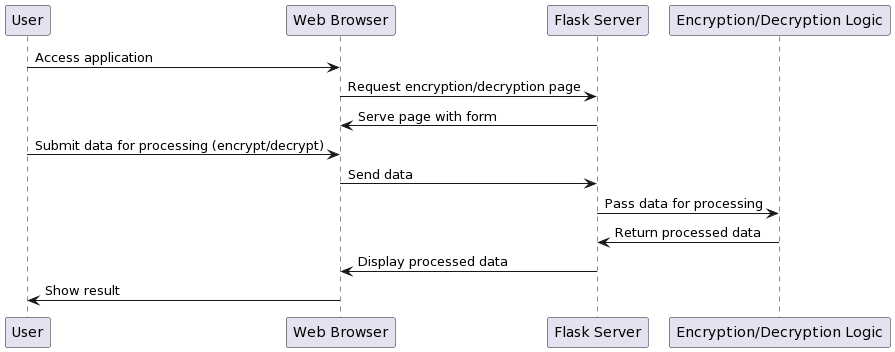

The diagram above was rendered by PlantUML. Its source (embedded in the PNG):
@startuml
participant User as user
participant "Web Browser" as browser
participant "Flask Server" as server
participant "Encryption/Decryption Logic" as logic

user -> browser : Access application
browser -> server : Request encryption/decryption page
server -> browser : Serve page with form
user -> browser : Submit data for processing (encrypt/decrypt)
browser -> server : Send data
server -> logic : Pass data for processing
logic -> server : Return processed data
server -> browser : Display processed data
browser -> user : Show result
@enduml